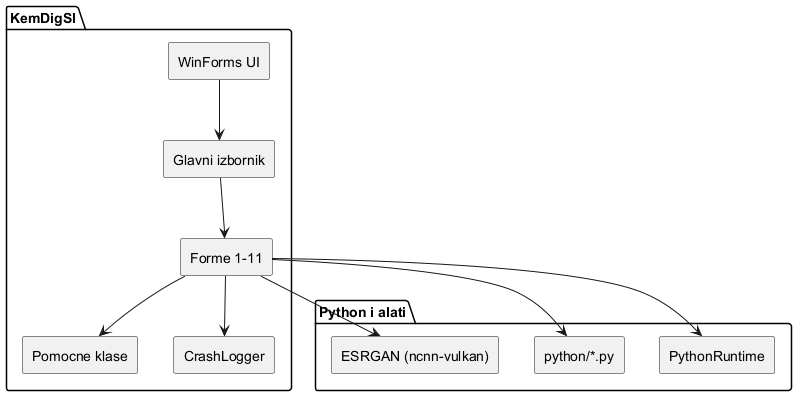

The diagram above was rendered by PlantUML. Its source (embedded in the PNG):
@startuml
top to bottom direction
skinparam componentStyle rectangle

package "KemDigSl" {
  [WinForms UI] as UI
  [Glavni izbornik] as Menu
  [Forme 1-11] as Forms
  [Pomocne klase] as Paths
  [CrashLogger] as Logger
}

package "Python i alati" {
  [PythonRuntime] as Py
  [python/*.py] as PyScripts
  [ESRGAN (ncnn-vulkan)] as ESRGAN
}

UI --> Menu
Menu --> Forms
Forms --> Paths
Forms --> Py
Forms --> PyScripts
Forms --> ESRGAN
Forms --> Logger
@enduml